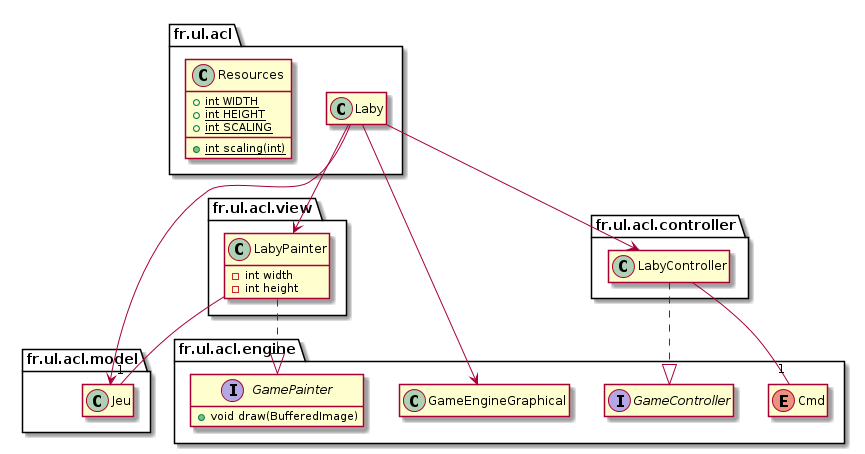

The diagram above was rendered by PlantUML. Its source (embedded in the PNG):
@startuml

package fr.ul.acl {

  class Laby
  
  class Resources {
    +{static}int WIDTH
    +{static}int HEIGHT
    +{static}int SCALING
    +{static}int scaling(int)
  }

}

package fr.ul.acl.model {
  class Jeu
}

package fr.ul.acl.engine {

  enum Cmd
  interface GameController 
  class GameEngineGraphical
  
  interface GamePainter {
    +void draw(BufferedImage)
  } 
  
}

package fr.ul.acl.view {

  class LabyPainter {
    -int width
    -int height
  }
  
}

package fr.ul.acl.controller {
  class LabyController
}

LabyPainter ..|> GamePainter
LabyPainter -- "1" Jeu
LabyController ..|> GameController
LabyController -- "1" Cmd
Laby --> GameEngineGraphical
Laby --> Jeu
Laby --> LabyPainter
Laby --> LabyController

hide empty members

@enduml